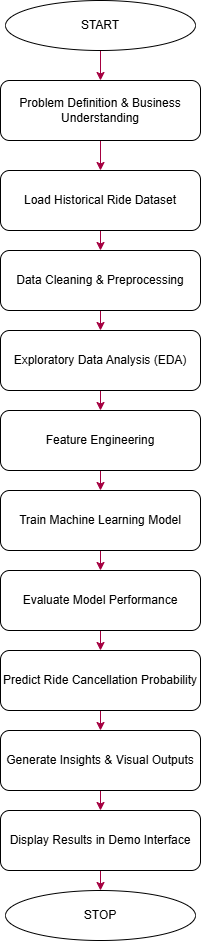

The diagram above was exported from draw.io. Its source (the exported page's mxGraphModel, read from the mxfile embedded in the PNG):
<mxGraphModel dx="1034" dy="1733" grid="1" gridSize="10" guides="1" tooltips="1" connect="1" arrows="1" fold="1" page="1" pageScale="1" pageWidth="827" pageHeight="1169" background="light-dark(#ffffff, #e7dada)" math="0" shadow="0">
  <root>
    <mxCell id="0" />
    <mxCell id="1" parent="0" />
    <mxCell id="ow31UTMFez9qw0ew2xIk-5" edge="1" parent="1" source="ow31UTMFez9qw0ew2xIk-1" style="edgeStyle=orthogonalEdgeStyle;rounded=0;orthogonalLoop=1;jettySize=auto;html=1;exitX=0.5;exitY=1;exitDx=0;exitDy=0;entryX=0.5;entryY=0;entryDx=0;entryDy=0;fillColor=#d80073;strokeColor=#A50040;" target="ow31UTMFez9qw0ew2xIk-2">
      <mxGeometry relative="1" as="geometry" />
    </mxCell>
    <mxCell id="ow31UTMFez9qw0ew2xIk-1" parent="1" style="ellipse;whiteSpace=wrap;html=1;" value="START" vertex="1">
      <mxGeometry height="50" width="190" x="310" y="-530" as="geometry" />
    </mxCell>
    <mxCell id="ow31UTMFez9qw0ew2xIk-17" edge="1" parent="1" source="ow31UTMFez9qw0ew2xIk-2" style="edgeStyle=orthogonalEdgeStyle;rounded=0;orthogonalLoop=1;jettySize=auto;html=1;exitX=0.5;exitY=1;exitDx=0;exitDy=0;entryX=0.5;entryY=0;entryDx=0;entryDy=0;fillColor=#d80073;strokeColor=#A50040;" target="ow31UTMFez9qw0ew2xIk-7">
      <mxGeometry relative="1" as="geometry" />
    </mxCell>
    <mxCell id="ow31UTMFez9qw0ew2xIk-2" parent="1" style="rounded=1;whiteSpace=wrap;html=1;" value="Problem Definition &amp;amp; Business Understanding" vertex="1">
      <mxGeometry height="60" width="200" x="305" y="-450" as="geometry" />
    </mxCell>
    <mxCell id="ow31UTMFez9qw0ew2xIk-18" edge="1" parent="1" source="ow31UTMFez9qw0ew2xIk-7" style="edgeStyle=orthogonalEdgeStyle;rounded=0;orthogonalLoop=1;jettySize=auto;html=1;exitX=0.5;exitY=1;exitDx=0;exitDy=0;entryX=0.5;entryY=0;entryDx=0;entryDy=0;fillColor=#d80073;strokeColor=#A50040;" target="ow31UTMFez9qw0ew2xIk-8">
      <mxGeometry relative="1" as="geometry" />
    </mxCell>
    <mxCell id="ow31UTMFez9qw0ew2xIk-7" parent="1" style="rounded=1;whiteSpace=wrap;html=1;" value="Load Historical Ride Dataset" vertex="1">
      <mxGeometry height="60" width="200" x="305" y="-360" as="geometry" />
    </mxCell>
    <mxCell id="ow31UTMFez9qw0ew2xIk-19" edge="1" parent="1" source="ow31UTMFez9qw0ew2xIk-8" style="edgeStyle=orthogonalEdgeStyle;rounded=0;orthogonalLoop=1;jettySize=auto;html=1;exitX=0.5;exitY=1;exitDx=0;exitDy=0;entryX=0.5;entryY=0;entryDx=0;entryDy=0;fillColor=#d80073;strokeColor=#A50040;" target="ow31UTMFez9qw0ew2xIk-9">
      <mxGeometry relative="1" as="geometry" />
    </mxCell>
    <mxCell id="ow31UTMFez9qw0ew2xIk-8" parent="1" style="rounded=1;whiteSpace=wrap;html=1;" value="Data Cleaning &amp;amp; Preprocessing" vertex="1">
      <mxGeometry height="60" width="200" x="305" y="-280" as="geometry" />
    </mxCell>
    <mxCell id="ow31UTMFez9qw0ew2xIk-20" edge="1" parent="1" source="ow31UTMFez9qw0ew2xIk-9" style="edgeStyle=orthogonalEdgeStyle;rounded=0;orthogonalLoop=1;jettySize=auto;html=1;exitX=0.5;exitY=1;exitDx=0;exitDy=0;entryX=0.5;entryY=0;entryDx=0;entryDy=0;fillColor=#d80073;strokeColor=#A50040;" target="ow31UTMFez9qw0ew2xIk-10">
      <mxGeometry relative="1" as="geometry" />
    </mxCell>
    <mxCell id="ow31UTMFez9qw0ew2xIk-9" parent="1" style="rounded=1;whiteSpace=wrap;html=1;" value="Exploratory Data Analysis (EDA)" vertex="1">
      <mxGeometry height="60" width="200" x="305" y="-200" as="geometry" />
    </mxCell>
    <mxCell id="ow31UTMFez9qw0ew2xIk-21" edge="1" parent="1" source="ow31UTMFez9qw0ew2xIk-10" style="edgeStyle=orthogonalEdgeStyle;rounded=0;orthogonalLoop=1;jettySize=auto;html=1;exitX=0.5;exitY=1;exitDx=0;exitDy=0;entryX=0.5;entryY=0;entryDx=0;entryDy=0;fillColor=#d80073;strokeColor=#A50040;" target="ow31UTMFez9qw0ew2xIk-11">
      <mxGeometry relative="1" as="geometry" />
    </mxCell>
    <mxCell id="ow31UTMFez9qw0ew2xIk-10" parent="1" style="rounded=1;whiteSpace=wrap;html=1;" value="Feature Engineering" vertex="1">
      <mxGeometry height="60" width="200" x="305" y="-120" as="geometry" />
    </mxCell>
    <mxCell id="ow31UTMFez9qw0ew2xIk-22" edge="1" parent="1" source="ow31UTMFez9qw0ew2xIk-11" style="edgeStyle=orthogonalEdgeStyle;rounded=0;orthogonalLoop=1;jettySize=auto;html=1;exitX=0.5;exitY=1;exitDx=0;exitDy=0;entryX=0.5;entryY=0;entryDx=0;entryDy=0;fillColor=#d80073;strokeColor=#A50040;" target="ow31UTMFez9qw0ew2xIk-12">
      <mxGeometry relative="1" as="geometry" />
    </mxCell>
    <mxCell id="ow31UTMFez9qw0ew2xIk-11" parent="1" style="rounded=1;whiteSpace=wrap;html=1;" value="Train Machine Learning Model" vertex="1">
      <mxGeometry height="60" width="200" x="305" y="-40" as="geometry" />
    </mxCell>
    <mxCell id="ow31UTMFez9qw0ew2xIk-23" edge="1" parent="1" source="ow31UTMFez9qw0ew2xIk-12" style="edgeStyle=orthogonalEdgeStyle;rounded=0;orthogonalLoop=1;jettySize=auto;html=1;exitX=0.5;exitY=1;exitDx=0;exitDy=0;entryX=0.5;entryY=0;entryDx=0;entryDy=0;fillColor=#d80073;strokeColor=#A50040;" target="ow31UTMFez9qw0ew2xIk-13">
      <mxGeometry relative="1" as="geometry" />
    </mxCell>
    <mxCell id="ow31UTMFez9qw0ew2xIk-12" parent="1" style="rounded=1;whiteSpace=wrap;html=1;" value="Evaluate Model Performance" vertex="1">
      <mxGeometry height="60" width="200" x="305" y="40" as="geometry" />
    </mxCell>
    <mxCell id="ow31UTMFez9qw0ew2xIk-24" edge="1" parent="1" source="ow31UTMFez9qw0ew2xIk-13" style="edgeStyle=orthogonalEdgeStyle;rounded=0;orthogonalLoop=1;jettySize=auto;html=1;exitX=0.5;exitY=1;exitDx=0;exitDy=0;entryX=0.5;entryY=0;entryDx=0;entryDy=0;fillColor=#d80073;strokeColor=#A50040;" target="ow31UTMFez9qw0ew2xIk-14">
      <mxGeometry relative="1" as="geometry" />
    </mxCell>
    <mxCell id="ow31UTMFez9qw0ew2xIk-13" parent="1" style="rounded=1;whiteSpace=wrap;html=1;" value="Predict Ride Cancellation Probability" vertex="1">
      <mxGeometry height="60" width="200" x="305" y="120" as="geometry" />
    </mxCell>
    <mxCell id="ow31UTMFez9qw0ew2xIk-25" edge="1" parent="1" source="ow31UTMFez9qw0ew2xIk-14" style="edgeStyle=orthogonalEdgeStyle;rounded=0;orthogonalLoop=1;jettySize=auto;html=1;exitX=0.5;exitY=1;exitDx=0;exitDy=0;entryX=0.5;entryY=0;entryDx=0;entryDy=0;fillColor=#d80073;strokeColor=#A50040;" target="ow31UTMFez9qw0ew2xIk-15">
      <mxGeometry relative="1" as="geometry" />
    </mxCell>
    <mxCell id="ow31UTMFez9qw0ew2xIk-14" parent="1" style="rounded=1;whiteSpace=wrap;html=1;" value="Generate Insights &amp;amp; Visual Outputs" vertex="1">
      <mxGeometry height="60" width="200" x="305" y="200" as="geometry" />
    </mxCell>
    <mxCell id="ow31UTMFez9qw0ew2xIk-26" edge="1" parent="1" source="ow31UTMFez9qw0ew2xIk-15" style="edgeStyle=orthogonalEdgeStyle;rounded=0;orthogonalLoop=1;jettySize=auto;html=1;exitX=0.5;exitY=1;exitDx=0;exitDy=0;entryX=0.5;entryY=0;entryDx=0;entryDy=0;fillColor=#d80073;strokeColor=#A50040;" target="ow31UTMFez9qw0ew2xIk-16">
      <mxGeometry relative="1" as="geometry" />
    </mxCell>
    <mxCell id="ow31UTMFez9qw0ew2xIk-15" parent="1" style="rounded=1;whiteSpace=wrap;html=1;" value="Display Results in Demo Interface" vertex="1">
      <mxGeometry height="60" width="200" x="305" y="280" as="geometry" />
    </mxCell>
    <mxCell id="ow31UTMFez9qw0ew2xIk-16" parent="1" style="ellipse;whiteSpace=wrap;html=1;" value="STOP" vertex="1">
      <mxGeometry height="50" width="190" x="310" y="360" as="geometry" />
    </mxCell>
  </root>
</mxGraphModel>